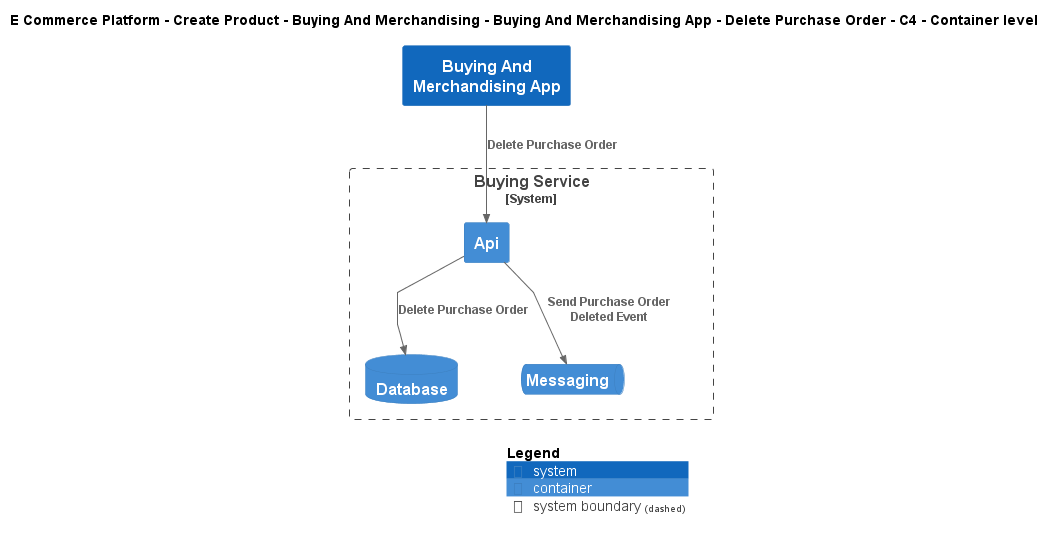

The diagram above was rendered by PlantUML. Its source (embedded in the PNG):
@startuml
!include ..\..\..\..\..\..\..\.c4s\C4_Container.puml

AddElementTag("c4interflow:lifecycle:new", $bgColor=green, $fontColor=#ffffff, $borderColor=green, $shadowing="False")
AddElementTag("c4interflow:lifecycle:changed", $bgColor=orange, $fontColor=#ffffff, $borderColor=orange, $shadowing="False")
AddElementTag("c4interflow:lifecycle:removed", $bgColor=red, $fontColor=#ffffff, $borderColor=red, $shadowing="False")

AddRelTag("c4interflow:lifecycle:new", $textColor=green, $lineColor=green)
AddRelTag("c4interflow:lifecycle:changed", $textColor=orange, $lineColor=orange)
AddRelTag("c4interflow:lifecycle:removed", $textColor=red, $lineColor=red)

SHOW_PERSON_PORTRAIT()
LAYOUT_TOP_DOWN()

skinparam linetype polyline

title E Commerce Platform - Create Product - Buying And Merchandising - Buying And Merchandising App - Delete Purchase Order - C4 - Container level

System(ECommercePlatform.CreateProduct.BuyingAndMerchandising.SoftwareSystems.BuyingAndMerchandisingApp, "Buying And Merchandising App", "")

System_Boundary(ECommercePlatform.CreateProduct.BuyingAndMerchandising.SoftwareSystems.BuyingService, "Buying Service") {
    Container(ECommercePlatform.CreateProduct.BuyingAndMerchandising.SoftwareSystems.BuyingService.Containers.Api, "Api", "", "")
    ContainerDb(ECommercePlatform.CreateProduct.BuyingAndMerchandising.SoftwareSystems.BuyingService.Containers.Database, "Database", "", "")
    ContainerQueue(ECommercePlatform.CreateProduct.BuyingAndMerchandising.SoftwareSystems.BuyingService.Containers.Messaging, "Messaging", "", "")
}

Rel(ECommercePlatform.CreateProduct.BuyingAndMerchandising.SoftwareSystems.BuyingAndMerchandisingApp, ECommercePlatform.CreateProduct.BuyingAndMerchandising.SoftwareSystems.BuyingService.Containers.Api, "Delete Purchase Order")
Rel(ECommercePlatform.CreateProduct.BuyingAndMerchandising.SoftwareSystems.BuyingService.Containers.Api, ECommercePlatform.CreateProduct.BuyingAndMerchandising.SoftwareSystems.BuyingService.Containers.Database, "Delete Purchase Order")
Rel(ECommercePlatform.CreateProduct.BuyingAndMerchandising.SoftwareSystems.BuyingService.Containers.Api, ECommercePlatform.CreateProduct.BuyingAndMerchandising.SoftwareSystems.BuyingService.Containers.Messaging, "Send Purchase Order Deleted Event")


SHOW_LEGEND()
@enduml